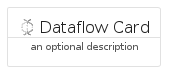

The diagram above was rendered by PlantUML. Its source (embedded in the PNG):
@startuml
' configures the library
!global $INCLUSION_MODE="local"
!global $LIB_BASE_LOCATION="../.."

' loads the library's bootstrap
!include $LIB_BASE_LOCATION/bootstrap.puml

' loads the package bootstrap
include('gcp/bootstrap')

' loads the Item which embeds the element DataflowCard
include('gcp/Item/Dataflow')

' renders the element
DataflowCard('DataflowCard', 'Dataflow Card', 'an optional description')
@enduml